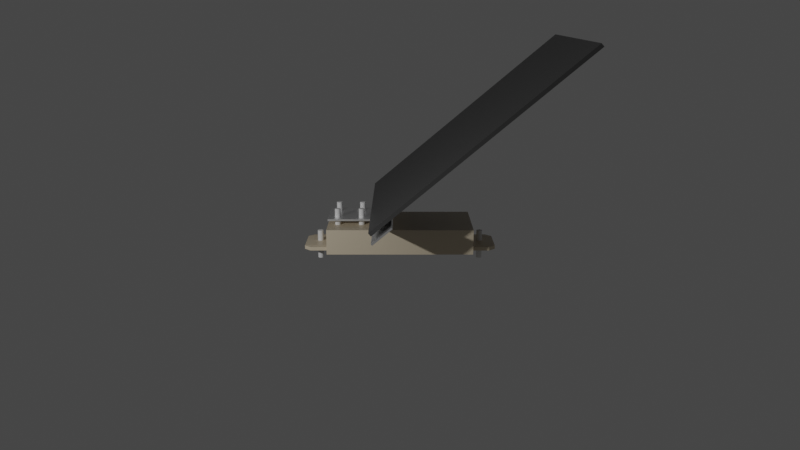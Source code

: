 # Source: solar_panel_and_battery.blend  (saved by Blender 2.92.15; exported with 4.5.12 LTS)
import bpy
from mathutils import Matrix  # noqa: F401  (used for matrix-valued properties, if any)

bpy.ops.wm.read_factory_settings(use_empty=True)
scene = bpy.context.scene
scene.name = 'Scene'

# ---- collections
col_collection = bpy.data.collections.new('Collection'); scene.collection.children.link(col_collection)

# ---- materials (node trees are filled in below, after node groups)
mat_material = bpy.data.materials.new('Material')
mat_material.alpha_threshold = 0.0
mat_material.use_transparent_shadow = False
mat_material.line_color = (0.0, 0.0, 0.0, 1.0)
mat_material_002 = bpy.data.materials.new('Material.002')
mat_material_002.alpha_threshold = 0.0
mat_material_002.use_transparent_shadow = False
mat_material_002.line_color = (0.0, 0.0, 0.0, 1.0)
mat_material_003 = bpy.data.materials.new('Material.003')
mat_material_003.alpha_threshold = 0.0
mat_material_003.use_transparent_shadow = False
mat_material_003.line_color = (0.0, 0.0, 0.0, 1.0)
mat_material_004 = bpy.data.materials.new('Material.004')
mat_material_004.alpha_threshold = 0.0
mat_material_004.use_transparent_shadow = False
mat_material_004.line_color = (0.0, 0.0, 0.0, 1.0)
mat_material_005 = bpy.data.materials.new('Material.005')
mat_material_005.alpha_threshold = 0.0
mat_material_005.use_transparent_shadow = False
mat_material_005.line_color = (0.0, 0.0, 0.0, 1.0)
mat_material_006 = bpy.data.materials.new('Material.006')
mat_material_006.alpha_threshold = 0.0
mat_material_006.use_transparent_shadow = False
mat_material_006.line_color = (0.0, 0.0, 0.0, 1.0)

# ---- material node trees
mat_material.use_nodes = True; mat_material.node_tree.nodes.clear()
_N = mat_material.node_tree.nodes; _L = mat_material.node_tree.links
n0 = _N.new('ShaderNodeOutputMaterial'); n0.name = 'Material Output'; n0.location = (300, 300)
n1 = _N.new('ShaderNodeBsdfPrincipled'); n1.name = 'Principled BSDF'; n1.location = (10, 300)
n1.distribution = 'GGX'
n1.subsurface_method = 'BURLEY'
n1.inputs[0].default_value = (0.07036, 0.07036, 0.07036, 1.0)
n1.inputs[1].default_value = 0.2
n1.inputs[2].default_value = 0.4
n1.inputs[3].default_value = 1.45
n1.inputs[27].default_value = (0.0, 0.0, 0.0, 1.0)
n1.inputs[28].default_value = 1.0
_L.new(n1.outputs[0], n0.inputs[0])
n0.is_active_output = True
mat_material_002.use_nodes = True; mat_material_002.node_tree.nodes.clear()
_N = mat_material_002.node_tree.nodes; _L = mat_material_002.node_tree.links
n0 = _N.new('ShaderNodeOutputMaterial'); n0.name = 'Material Output'; n0.location = (300, 300)
n1 = _N.new('ShaderNodeBsdfPrincipled'); n1.name = 'Principled BSDF'; n1.location = (10, 300)
n1.distribution = 'GGX'
n1.subsurface_method = 'BURLEY'
n1.inputs[0].default_value = (0.6654, 0.5711, 0.4233, 1.0)
n1.inputs[2].default_value = 0.4
n1.inputs[3].default_value = 1.45
n1.inputs[27].default_value = (0.0, 0.0, 0.0, 1.0)
n1.inputs[28].default_value = 1.0
_L.new(n1.outputs[0], n0.inputs[0])
n0.is_active_output = True
mat_material_003.use_nodes = True; mat_material_003.node_tree.nodes.clear()
_N = mat_material_003.node_tree.nodes; _L = mat_material_003.node_tree.links
n0 = _N.new('ShaderNodeOutputMaterial'); n0.name = 'Material Output'; n0.location = (300, 300)
n1 = _N.new('ShaderNodeBsdfPrincipled'); n1.name = 'Principled BSDF'; n1.location = (10, 300)
n1.distribution = 'GGX'
n1.subsurface_method = 'BURLEY'
n1.inputs[0].default_value = (1.0, 1.0, 1.0, 1.0)
n1.inputs[1].default_value = 1.0
n1.inputs[2].default_value = 0.4
n1.inputs[3].default_value = 1.45
n1.inputs[9].default_value = (3.0, 0.2, 0.1)
n1.inputs[27].default_value = (0.0, 0.0, 0.0, 1.0)
n1.inputs[28].default_value = 1.0
_L.new(n1.outputs[0], n0.inputs[0])
n0.is_active_output = True
mat_material_004.use_nodes = True; mat_material_004.node_tree.nodes.clear()
_N = mat_material_004.node_tree.nodes; _L = mat_material_004.node_tree.links
n0 = _N.new('ShaderNodeOutputMaterial'); n0.name = 'Material Output'; n0.location = (300, 300)
n1 = _N.new('ShaderNodeBsdfPrincipled'); n1.name = 'Principled BSDF'; n1.location = (10, 300)
n1.distribution = 'GGX'
n1.subsurface_method = 'BURLEY'
n1.inputs[0].default_value = (1.0, 1.0, 1.0, 1.0)
n1.inputs[1].default_value = 1.0
n1.inputs[2].default_value = 0.4
n1.inputs[3].default_value = 1.45
n1.inputs[9].default_value = (3.0, 0.2, 0.1)
n1.inputs[27].default_value = (0.0, 0.0, 0.0, 1.0)
n1.inputs[28].default_value = 1.0
_L.new(n1.outputs[0], n0.inputs[0])
n0.is_active_output = True
mat_material_005.use_nodes = True; mat_material_005.node_tree.nodes.clear()
_N = mat_material_005.node_tree.nodes; _L = mat_material_005.node_tree.links
n0 = _N.new('ShaderNodeOutputMaterial'); n0.name = 'Material Output'; n0.location = (300, 300)
n1 = _N.new('ShaderNodeBsdfPrincipled'); n1.name = 'Principled BSDF'; n1.location = (10, 300)
n1.distribution = 'GGX'
n1.subsurface_method = 'BURLEY'
n1.inputs[0].default_value = (0.6654, 0.5711, 0.4233, 1.0)
n1.inputs[2].default_value = 0.4
n1.inputs[3].default_value = 1.45
n1.inputs[27].default_value = (0.0, 0.0, 0.0, 1.0)
n1.inputs[28].default_value = 1.0
_L.new(n1.outputs[0], n0.inputs[0])
n0.is_active_output = True
mat_material_006.use_nodes = True; mat_material_006.node_tree.nodes.clear()
_N = mat_material_006.node_tree.nodes; _L = mat_material_006.node_tree.links
n0 = _N.new('ShaderNodeOutputMaterial'); n0.name = 'Material Output'; n0.location = (300, 300)
n1 = _N.new('ShaderNodeBsdfPrincipled'); n1.name = 'Principled BSDF'; n1.location = (10, 300)
n1.distribution = 'GGX'
n1.subsurface_method = 'BURLEY'
n1.inputs[0].default_value = (0.6654, 0.5711, 0.4233, 1.0)
n1.inputs[2].default_value = 0.4
n1.inputs[3].default_value = 1.45
n1.inputs[27].default_value = (0.0, 0.0, 0.0, 1.0)
n1.inputs[28].default_value = 1.0
_L.new(n1.outputs[0], n0.inputs[0])
n0.is_active_output = True

# ---- world
world_world = bpy.data.worlds.new('World'); scene.world = world_world
world_world.use_nodes = True; world_world.node_tree.nodes.clear()
_N = world_world.node_tree.nodes; _L = world_world.node_tree.links
n0 = _N.new('ShaderNodeOutputWorld'); n0.name = 'World Output'; n0.location = (300, 300)
n1 = _N.new('ShaderNodeBackground'); n1.name = 'Background'; n1.location = (10, 300)
n1.inputs[0].default_value = (0.05088, 0.05088, 0.05088, 1.0)
_L.new(n1.outputs[0], n0.inputs[0])
n0.is_active_output = True
world_world.color = (0.05088, 0.05088, 0.05088)
world_world.use_sun_shadow = False
world_world.sun_shadow_jitter_overblur = 0.0

# ---- cameras
cam_camera = bpy.data.cameras.new('Camera')
cam_camera.clip_end = 100.0
cam_camera.lens = 37.1
cam_camera.ortho_scale = 7.314

# ---- lights
light_light = bpy.data.lights.new('Light', 'SPOT')
light_light.transmission_factor = 0.0
light_light.energy = 1000.0
light_light.shadow_soft_size = 0.1
light_light.shadow_maximum_resolution = 0.006
light_light.use_absolute_resolution = True
light_light.spot_size = 1.309

# ---- meshes
me_cube = bpy.data.meshes.new('Cube')
me_cube.from_pydata([(1.0, 1.0, 1.0), (1.0, 1.0, -1.0), (1.0, -1.0, 1.0), (1.0, -1.0, -1.0), (-1.0, 1.0, 1.0), (-1.0, 1.0, -1.0), (-1.0, -1.0, 1.0), (-1.0, -1.0, -1.0)], [], [(0, 4, 6, 2), (3, 2, 6, 7), (7, 6, 4, 5), (5, 1, 3, 7), (1, 0, 2, 3), (5, 4, 0, 1)])
_uv = me_cube.uv_layers.new(name='UVMap')
_uv.uv.foreach_set('vector', [0.625, 0.5, 0.875, 0.5, 0.875, 0.75, 0.625, 0.75, 0.375, 0.75, 0.625, 0.75, 0.625, 1.0, 0.375, 1.0, 0.375, 0.0, 0.625, 0.0, 0.625, 0.25, 0.375, 0.25, 0.125, 0.5, 0.375, 0.5, 0.375, 0.75, 0.125, 0.75, 0.375, 0.5, 0.625, 0.5, 0.625, 0.75, 0.375, 0.75, 0.375, 0.25, 0.625, 0.25, 0.625, 0.5, 0.375, 0.5])
me_cube.materials.append(mat_material)
me_cube.use_remesh_preserve_volume = False
me_cube.use_remesh_preserve_attributes = False
me_cube.use_mirror_vertex_groups = False
me_cube.update()
me_cube_002 = bpy.data.meshes.new('Cube.002')
me_cube_002.from_pydata([(1.0, 1.0, 1.0), (1.0, 1.0, -1.0), (1.0, -1.0, 1.0), (1.0, -1.0, -1.0), (-1.0, 1.0, 1.0), (-1.0, 1.0, -1.0), (-1.0, -1.0, 1.0), (-1.0, -1.0, -1.0)], [], [(0, 4, 6, 2), (3, 2, 6, 7), (7, 6, 4, 5), (5, 1, 3, 7), (1, 0, 2, 3), (5, 4, 0, 1)])
_uv = me_cube_002.uv_layers.new(name='UVMap')
_uv.uv.foreach_set('vector', [0.625, 0.5, 0.875, 0.5, 0.875, 0.75, 0.625, 0.75, 0.375, 0.75, 0.625, 0.75, 0.625, 1.0, 0.375, 1.0, 0.375, 0.0, 0.625, 0.0, 0.625, 0.25, 0.375, 0.25, 0.125, 0.5, 0.375, 0.5, 0.375, 0.75, 0.125, 0.75, 0.375, 0.5, 0.625, 0.5, 0.625, 0.75, 0.375, 0.75, 0.375, 0.25, 0.625, 0.25, 0.625, 0.5, 0.375, 0.5])
me_cube_002.materials.append(mat_material_002)
me_cube_002.use_remesh_preserve_volume = False
me_cube_002.use_remesh_preserve_attributes = False
me_cube_002.use_mirror_vertex_groups = False
me_cube_002.update()
me_cube_003 = bpy.data.meshes.new('Cube.003')
me_cube_003.from_pydata([(1.0, 1.0, 1.0), (1.0, 1.0, -1.0), (1.0, -1.0, 1.0), (1.0, -1.0, -1.0), (-1.0, 1.0, 1.0), (-1.0, 1.0, -1.0), (-1.0, -1.0, 1.0), (-1.0, -1.0, -1.0)], [], [(0, 4, 6, 2), (3, 2, 6, 7), (7, 6, 4, 5), (5, 1, 3, 7), (1, 0, 2, 3), (5, 4, 0, 1)])
_uv = me_cube_003.uv_layers.new(name='UVMap')
_uv.uv.foreach_set('vector', [0.625, 0.5, 0.875, 0.5, 0.875, 0.75, 0.625, 0.75, 0.375, 0.75, 0.625, 0.75, 0.625, 1.0, 0.375, 1.0, 0.375, 0.0, 0.625, 0.0, 0.625, 0.25, 0.375, 0.25, 0.125, 0.5, 0.375, 0.5, 0.375, 0.75, 0.125, 0.75, 0.375, 0.5, 0.625, 0.5, 0.625, 0.75, 0.375, 0.75, 0.375, 0.25, 0.625, 0.25, 0.625, 0.5, 0.375, 0.5])
me_cube_003.materials.append(mat_material_003)
me_cube_003.use_remesh_preserve_volume = False
me_cube_003.use_remesh_preserve_attributes = False
me_cube_003.use_mirror_vertex_groups = False
me_cube_003.update()
me_cube_004 = bpy.data.meshes.new('Cube.004')
me_cube_004.from_pydata([(1.0, 1.0, 1.0), (1.0, 1.0, -1.0), (1.0, -1.0, 1.0), (1.0, -1.0, -1.0), (-1.0, 1.0, 1.0), (-1.0, 1.0, -1.0), (-1.0, -1.0, 1.0), (-1.0, -1.0, -1.0)], [], [(0, 4, 6, 2), (3, 2, 6, 7), (7, 6, 4, 5), (5, 1, 3, 7), (1, 0, 2, 3), (5, 4, 0, 1)])
_uv = me_cube_004.uv_layers.new(name='UVMap')
_uv.uv.foreach_set('vector', [0.625, 0.5, 0.875, 0.5, 0.875, 0.75, 0.625, 0.75, 0.375, 0.75, 0.625, 0.75, 0.625, 1.0, 0.375, 1.0, 0.375, 0.0, 0.625, 0.0, 0.625, 0.25, 0.375, 0.25, 0.125, 0.5, 0.375, 0.5, 0.375, 0.75, 0.125, 0.75, 0.375, 0.5, 0.625, 0.5, 0.625, 0.75, 0.375, 0.75, 0.375, 0.25, 0.625, 0.25, 0.625, 0.5, 0.375, 0.5])
me_cube_004.materials.append(mat_material_004)
me_cube_004.use_remesh_preserve_volume = False
me_cube_004.use_remesh_preserve_attributes = False
me_cube_004.use_mirror_vertex_groups = False
me_cube_004.update()
me_cube_005 = bpy.data.meshes.new('Cube.005')
me_cube_005.from_pydata([(0.7395, 1.0, 0.7395), (0.7395, 0.7395, 1.0), (1.0, 0.7395, 0.7395), (0.7395, 0.7395, -1.0), (0.7395, 1.0, -0.7395), (1.0, 0.7395, -0.7395), (1.0, -0.7395, 0.7395), (0.7395, -0.7395, 1.0), (0.7395, -1.0, 0.7395), (1.0, -0.7395, -0.7395), (0.7395, -1.0, -0.7395), (0.7395, -0.7395, -1.0), (-0.7395, 1.0, 0.7395), (-1.0, 0.7395, 0.7395), (-0.7395, 0.7395, 1.0), (-1.0, 0.7395, -0.7395), (-0.7395, 1.0, -0.7395), (-0.7395, 0.7395, -1.0), (-1.0, -0.7395, 0.7395), (-0.7395, -1.0, 0.7395), (-0.7395, -0.7395, 1.0), (-0.7395, -0.7395, -1.0), (-0.7395, -1.0, -0.7395), (-1.0, -0.7395, -0.7395)], [], [(17, 3, 11, 21), (23, 18, 13, 15), (10, 8, 19, 22), (1, 14, 20, 7), (5, 2, 6, 9), (0, 1, 2), (3, 4, 5), (6, 7, 8), (9, 10, 11), (12, 13, 14), (15, 16, 17), (18, 19, 20), (21, 22, 23), (17, 21, 23, 15), (3, 17, 16, 4), (2, 5, 4, 0), (22, 19, 18, 23), (8, 10, 9, 6), (12, 16, 15, 13), (7, 20, 19, 8), (1, 7, 6, 2), (21, 11, 10, 22), (20, 14, 13, 18), (14, 1, 0, 12), (11, 3, 5, 9), (16, 12, 0, 4)])
_uv = me_cube_005.uv_layers.new(name='UVMap')
_uv.uv.foreach_set('vector', [0.1576, 0.5326, 0.3424, 0.5326, 0.3424, 0.7174, 0.1576, 0.7174, 0.4076, 0.03256, 0.5924, 0.03256, 0.5924, 0.2174, 0.4076, 0.2174, 0.4076, 0.7826, 0.5924, 0.7826, 0.5924, 0.9674, 0.4076, 0.9674, 0.6576, 0.5326, 0.8424, 0.5326, 0.8424, 0.7174, 0.6576, 0.7174, 0.4076, 0.5326, 0.5924, 0.5326, 0.5924, 0.7174, 0.4076, 0.7174, 0.5924, 0.4674, 0.625, 0.4674, 0.5924, 0.5, 0.3424, 0.5326, 0.3424, 0.5, 0.375, 0.5326, 0.5924, 0.7174, 0.625, 0.7174, 0.5924, 0.75, 0.4076, 0.75, 0.375, 0.7826, 0.375, 0.7826, 0.5924, 0.25, 0.5924, 0.25, 0.625, 0.2174, 0.4076, 0.2174, 0.4076, 0.25, 0.375, 0.2174, 0.5924, 0.03256, 0.5924, 0.0, 0.625, 0.03256, 0.1576, 0.7174, 0.1576, 0.75, 0.125, 0.7174, 0.1576, 0.5326, 0.1576, 0.7174, 0.125, 0.7174, 0.125, 0.5326, 0.3424, 0.5326, 0.1576, 0.5326, 0.1576, 0.5, 0.3424, 0.5, 0.5924, 0.5326, 0.4076, 0.5326, 0.4076, 0.4674, 0.5924, 0.4674, 0.4076, 0.0, 0.5924, 0.0, 0.5924, 0.03256, 0.4076, 0.03256, 0.5924, 0.7826, 0.4076, 0.7826, 0.4076, 0.7174, 0.5924, 0.7174, 0.5924, 0.2826, 0.4076, 0.2826, 0.4076, 0.2174, 0.5924, 0.2174, 0.625, 0.7826, 0.625, 0.9674, 0.5924, 0.9674, 0.5924, 0.7826, 0.6576, 0.5326, 0.6576, 0.7174, 0.5924, 0.7174, 0.5924, 0.5326, 0.1576, 0.7174, 0.3424, 0.7174, 0.3424, 0.75, 0.1576, 0.75, 0.625, 0.03256, 0.625, 0.2174, 0.5924, 0.2174, 0.5924, 0.03256, 0.625, 0.2826, 0.625, 0.4674, 0.5924, 0.4674, 0.5924, 0.2826, 0.3424, 0.7174, 0.3424, 0.5326, 0.4076, 0.5326, 0.4076, 0.7174, 0.4076, 0.2826, 0.5924, 0.2826, 0.5924, 0.4674, 0.4076, 0.4674])
me_cube_005.materials.append(mat_material_005)
me_cube_005.use_remesh_preserve_volume = False
me_cube_005.use_remesh_preserve_attributes = False
me_cube_005.use_mirror_vertex_groups = False
me_cube_005.update()
me_cube_006 = bpy.data.meshes.new('Cube.006')
me_cube_006.from_pydata([(0.7395, 1.0, 0.7395), (0.7395, 0.7395, 1.0), (1.0, 0.7395, 0.7395), (0.7395, 0.7395, -1.0), (0.7395, 1.0, -0.7395), (1.0, 0.7395, -0.7395), (1.0, -0.7395, 0.7395), (0.7395, -0.7395, 1.0), (0.7395, -1.0, 0.7395), (1.0, -0.7395, -0.7395), (0.7395, -1.0, -0.7395), (0.7395, -0.7395, -1.0), (-0.7395, 1.0, 0.7395), (-1.0, 0.7395, 0.7395), (-0.7395, 0.7395, 1.0), (-1.0, 0.7395, -0.7395), (-0.7395, 1.0, -0.7395), (-0.7395, 0.7395, -1.0), (-1.0, -0.7395, 0.7395), (-0.7395, -1.0, 0.7395), (-0.7395, -0.7395, 1.0), (-0.7395, -0.7395, -1.0), (-0.7395, -1.0, -0.7395), (-1.0, -0.7395, -0.7395)], [], [(17, 3, 11, 21), (23, 18, 13, 15), (10, 8, 19, 22), (1, 14, 20, 7), (5, 2, 6, 9), (0, 1, 2), (3, 4, 5), (6, 7, 8), (9, 10, 11), (12, 13, 14), (15, 16, 17), (18, 19, 20), (21, 22, 23), (17, 21, 23, 15), (3, 17, 16, 4), (2, 5, 4, 0), (22, 19, 18, 23), (8, 10, 9, 6), (12, 16, 15, 13), (7, 20, 19, 8), (1, 7, 6, 2), (21, 11, 10, 22), (20, 14, 13, 18), (14, 1, 0, 12), (11, 3, 5, 9), (16, 12, 0, 4)])
_uv = me_cube_006.uv_layers.new(name='UVMap')
_uv.uv.foreach_set('vector', [0.1576, 0.5326, 0.3424, 0.5326, 0.3424, 0.7174, 0.1576, 0.7174, 0.4076, 0.03256, 0.5924, 0.03256, 0.5924, 0.2174, 0.4076, 0.2174, 0.4076, 0.7826, 0.5924, 0.7826, 0.5924, 0.9674, 0.4076, 0.9674, 0.6576, 0.5326, 0.8424, 0.5326, 0.8424, 0.7174, 0.6576, 0.7174, 0.4076, 0.5326, 0.5924, 0.5326, 0.5924, 0.7174, 0.4076, 0.7174, 0.5924, 0.4674, 0.625, 0.4674, 0.5924, 0.5, 0.3424, 0.5326, 0.3424, 0.5, 0.375, 0.5326, 0.5924, 0.7174, 0.625, 0.7174, 0.5924, 0.75, 0.4076, 0.75, 0.375, 0.7826, 0.375, 0.7826, 0.5924, 0.25, 0.5924, 0.25, 0.625, 0.2174, 0.4076, 0.2174, 0.4076, 0.25, 0.375, 0.2174, 0.5924, 0.03256, 0.5924, 0.0, 0.625, 0.03256, 0.1576, 0.7174, 0.1576, 0.75, 0.125, 0.7174, 0.1576, 0.5326, 0.1576, 0.7174, 0.125, 0.7174, 0.125, 0.5326, 0.3424, 0.5326, 0.1576, 0.5326, 0.1576, 0.5, 0.3424, 0.5, 0.5924, 0.5326, 0.4076, 0.5326, 0.4076, 0.4674, 0.5924, 0.4674, 0.4076, 0.0, 0.5924, 0.0, 0.5924, 0.03256, 0.4076, 0.03256, 0.5924, 0.7826, 0.4076, 0.7826, 0.4076, 0.7174, 0.5924, 0.7174, 0.5924, 0.2826, 0.4076, 0.2826, 0.4076, 0.2174, 0.5924, 0.2174, 0.625, 0.7826, 0.625, 0.9674, 0.5924, 0.9674, 0.5924, 0.7826, 0.6576, 0.5326, 0.6576, 0.7174, 0.5924, 0.7174, 0.5924, 0.5326, 0.1576, 0.7174, 0.3424, 0.7174, 0.3424, 0.75, 0.1576, 0.75, 0.625, 0.03256, 0.625, 0.2174, 0.5924, 0.2174, 0.5924, 0.03256, 0.625, 0.2826, 0.625, 0.4674, 0.5924, 0.4674, 0.5924, 0.2826, 0.3424, 0.7174, 0.3424, 0.5326, 0.4076, 0.5326, 0.4076, 0.7174, 0.4076, 0.2826, 0.5924, 0.2826, 0.5924, 0.4674, 0.4076, 0.4674])
me_cube_006.materials.append(mat_material_006)
me_cube_006.use_remesh_preserve_volume = False
me_cube_006.use_remesh_preserve_attributes = False
me_cube_006.use_mirror_vertex_groups = False
me_cube_006.update()
me_cylinder = bpy.data.meshes.new('Cylinder')
me_cylinder.from_pydata([(0.0, 1.0, -1.0), (0.0, 1.0, 1.0), (0.1951, 0.9808, -1.0), (0.1951, 0.9808, 1.0), (0.3827, 0.9239, -1.0), (0.3827, 0.9239, 1.0), (0.5556, 0.8315, -1.0), (0.5556, 0.8315, 1.0), (0.7071, 0.7071, -1.0), (0.7071, 0.7071, 1.0), (0.8315, 0.5556, -1.0), (0.8315, 0.5556, 1.0), (0.9239, 0.3827, -1.0), (0.9239, 0.3827, 1.0), (0.9808, 0.1951, -1.0), (0.9808, 0.1951, 1.0), (1.0, 7.55e-08, -1.0), (1.0, 7.55e-08, 1.0), (0.9808, -0.1951, -1.0), (0.9808, -0.1951, 1.0), (0.9239, -0.3827, -1.0), (0.9239, -0.3827, 1.0), (0.8315, -0.5556, -1.0), (0.8315, -0.5556, 1.0), (0.7071, -0.7071, -1.0), (0.7071, -0.7071, 1.0), (0.5556, -0.8315, -1.0), (0.5556, -0.8315, 1.0), (0.3827, -0.9239, -1.0), (0.3827, -0.9239, 1.0), (0.1951, -0.9808, -1.0), (0.1951, -0.9808, 1.0), (-3.258e-07, -1.0, -1.0), (-3.258e-07, -1.0, 1.0), (-0.1951, -0.9808, -1.0), (-0.1951, -0.9808, 1.0), (-0.3827, -0.9239, -1.0), (-0.3827, -0.9239, 1.0), (-0.5556, -0.8315, -1.0), (-0.5556, -0.8315, 1.0), (-0.7071, -0.7071, -1.0), (-0.7071, -0.7071, 1.0), (-0.8315, -0.5556, -1.0), (-0.8315, -0.5556, 1.0), (-0.9239, -0.3827, -1.0), (-0.9239, -0.3827, 1.0), (-0.9808, -0.1951, -1.0), (-0.9808, -0.1951, 1.0), (-1.0, 9.656e-07, -1.0), (-1.0, 9.656e-07, 1.0), (-0.9808, 0.1951, -1.0), (-0.9808, 0.1951, 1.0), (-0.9239, 0.3827, -1.0), (-0.9239, 0.3827, 1.0), (-0.8315, 0.5556, -1.0), (-0.8315, 0.5556, 1.0), (-0.7071, 0.7071, -1.0), (-0.7071, 0.7071, 1.0), (-0.5556, 0.8315, -1.0), (-0.5556, 0.8315, 1.0), (-0.3827, 0.9239, -1.0), (-0.3827, 0.9239, 1.0), (-0.1951, 0.9808, -1.0), (-0.1951, 0.9808, 1.0)], [], [(0, 1, 3, 2), (2, 3, 5, 4), (4, 5, 7, 6), (6, 7, 9, 8), (8, 9, 11, 10), (10, 11, 13, 12), (12, 13, 15, 14), (14, 15, 17, 16), (16, 17, 19, 18), (18, 19, 21, 20), (20, 21, 23, 22), (22, 23, 25, 24), (24, 25, 27, 26), (26, 27, 29, 28), (28, 29, 31, 30), (30, 31, 33, 32), (32, 33, 35, 34), (34, 35, 37, 36), (36, 37, 39, 38), (38, 39, 41, 40), (40, 41, 43, 42), (42, 43, 45, 44), (44, 45, 47, 46), (46, 47, 49, 48), (48, 49, 51, 50), (50, 51, 53, 52), (52, 53, 55, 54), (54, 55, 57, 56), (56, 57, 59, 58), (58, 59, 61, 60), (3, 1, 63, 61, 59, 57, 55, 53, 51, 49, 47, 45, 43, 41, 39, 37, 35, 33, 31, 29, 27, 25, 23, 21, 19, 17, 15, 13, 11, 9, 7, 5), (60, 61, 63, 62), (62, 63, 1, 0), (0, 2, 4, 6, 8, 10, 12, 14, 16, 18, 20, 22, 24, 26, 28, 30, 32, 34, 36, 38, 40, 42, 44, 46, 48, 50, 52, 54, 56, 58, 60, 62)])
_uv = me_cylinder.uv_layers.new(name='UVMap')
_uv.uv.foreach_set('vector', [1.0, 0.5, 1.0, 1.0, 0.9688, 1.0, 0.9688, 0.5, 0.9688, 0.5, 0.9688, 1.0, 0.9375, 1.0, 0.9375, 0.5, 0.9375, 0.5, 0.9375, 1.0, 0.9062, 1.0, 0.9062, 0.5, 0.9062, 0.5, 0.9062, 1.0, 0.875, 1.0, 0.875, 0.5, 0.875, 0.5, 0.875, 1.0, 0.8438, 1.0, 0.8438, 0.5, 0.8438, 0.5, 0.8438, 1.0, 0.8125, 1.0, 0.8125, 0.5, 0.8125, 0.5, 0.8125, 1.0, 0.7812, 1.0, 0.7812, 0.5, 0.7812, 0.5, 0.7812, 1.0, 0.75, 1.0, 0.75, 0.5, 0.75, 0.5, 0.75, 1.0, 0.7188, 1.0, 0.7188, 0.5, 0.7188, 0.5, 0.7188, 1.0, 0.6875, 1.0, 0.6875, 0.5, 0.6875, 0.5, 0.6875, 1.0, 0.6562, 1.0, 0.6562, 0.5, 0.6562, 0.5, 0.6562, 1.0, 0.625, 1.0, 0.625, 0.5, 0.625, 0.5, 0.625, 1.0, 0.5938, 1.0, 0.5938, 0.5, 0.5938, 0.5, 0.5938, 1.0, 0.5625, 1.0, 0.5625, 0.5, 0.5625, 0.5, 0.5625, 1.0, 0.5312, 1.0, 0.5312, 0.5, 0.5312, 0.5, 0.5312, 1.0, 0.5, 1.0, 0.5, 0.5, 0.5, 0.5, 0.5, 1.0, 0.4688, 1.0, 0.4688, 0.5, 0.4688, 0.5, 0.4688, 1.0, 0.4375, 1.0, 0.4375, 0.5, 0.4375, 0.5, 0.4375, 1.0, 0.4062, 1.0, 0.4062, 0.5, 0.4062, 0.5, 0.4062, 1.0, 0.375, 1.0, 0.375, 0.5, 0.375, 0.5, 0.375, 1.0, 0.3438, 1.0, 0.3438, 0.5, 0.3438, 0.5, 0.3438, 1.0, 0.3125, 1.0, 0.3125, 0.5, 0.3125, 0.5, 0.3125, 1.0, 0.2812, 1.0, 0.2812, 0.5, 0.2812, 0.5, 0.2812, 1.0, 0.25, 1.0, 0.25, 0.5, 0.25, 0.5, 0.25, 1.0, 0.2188, 1.0, 0.2188, 0.5, 0.2188, 0.5, 0.2188, 1.0, 0.1875, 1.0, 0.1875, 0.5, 0.1875, 0.5, 0.1875, 1.0, 0.1562, 1.0, 0.1562, 0.5, 0.1562, 0.5, 0.1562, 1.0, 0.125, 1.0, 0.125, 0.5, 0.125, 0.5, 0.125, 1.0, 0.09375, 1.0, 0.09375, 0.5, 0.09375, 0.5, 0.09375, 1.0, 0.0625, 1.0, 0.0625, 0.5, 0.2968, 0.4854, 0.25, 0.49, 0.2032, 0.4854, 0.1582, 0.4717, 0.1167, 0.4496, 0.08029, 0.4197, 0.05045, 0.3833, 0.02827, 0.3418, 0.01461, 0.2968, 0.01, 0.25, 0.01461, 0.2032, 0.02827, 0.1582, 0.05045, 0.1167, 0.08029, 0.08029, 0.1167, 0.05045, 0.1582, 0.02827, 0.2032, 0.01461, 0.25, 0.01, 0.2968, 0.01461, 0.3418, 0.02827, 0.3833, 0.05045, 0.4197, 0.08029, 0.4496, 0.1167, 0.4717, 0.1582, 0.4854, 0.2032, 0.49, 0.25, 0.4854, 0.2968, 0.4717, 0.3418, 0.4496, 0.3833, 0.4197, 0.4197, 0.3833, 0.4496, 0.3418, 0.4717, 0.0625, 0.5, 0.0625, 1.0, 0.03125, 1.0, 0.03125, 0.5, 0.03125, 0.5, 0.03125, 1.0, 0.0, 1.0, 0.0, 0.5, 0.75, 0.49, 0.7968, 0.4854, 0.8418, 0.4717, 0.8833, 0.4496, 0.9197, 0.4197, 0.9496, 0.3833, 0.9717, 0.3418, 0.9854, 0.2968, 0.99, 0.25, 0.9854, 0.2032, 0.9717, 0.1582, 0.9496, 0.1167, 0.9197, 0.08029, 0.8833, 0.05045, 0.8418, 0.02827, 0.7968, 0.01461, 0.75, 0.01, 0.7032, 0.01461, 0.6582, 0.02827, 0.6167, 0.05045, 0.5803, 0.08029, 0.5504, 0.1167, 0.5283, 0.1582, 0.5146, 0.2032, 0.51, 0.25, 0.5146, 0.2968, 0.5283, 0.3418, 0.5504, 0.3833, 0.5803, 0.4197, 0.6167, 0.4496, 0.6582, 0.4717, 0.7032, 0.4854])
me_cylinder.use_remesh_fix_poles = True
me_cylinder.use_remesh_preserve_attributes = False
me_cylinder.use_mirror_vertex_groups = False
me_cylinder.update()
me_cylinder_001 = bpy.data.meshes.new('Cylinder.001')
me_cylinder_001.from_pydata([(0.0, 1.0, -1.0), (0.0, 1.0, 1.0), (0.1951, 0.9808, -1.0), (0.1951, 0.9808, 1.0), (0.3827, 0.9239, -1.0), (0.3827, 0.9239, 1.0), (0.5556, 0.8315, -1.0), (0.5556, 0.8315, 1.0), (0.7071, 0.7071, -1.0), (0.7071, 0.7071, 1.0), (0.8315, 0.5556, -1.0), (0.8315, 0.5556, 1.0), (0.9239, 0.3827, -1.0), (0.9239, 0.3827, 1.0), (0.9808, 0.1951, -1.0), (0.9808, 0.1951, 1.0), (1.0, 7.55e-08, -1.0), (1.0, 7.55e-08, 1.0), (0.9808, -0.1951, -1.0), (0.9808, -0.1951, 1.0), (0.9239, -0.3827, -1.0), (0.9239, -0.3827, 1.0), (0.8315, -0.5556, -1.0), (0.8315, -0.5556, 1.0), (0.7071, -0.7071, -1.0), (0.7071, -0.7071, 1.0), (0.5556, -0.8315, -1.0), (0.5556, -0.8315, 1.0), (0.3827, -0.9239, -1.0), (0.3827, -0.9239, 1.0), (0.1951, -0.9808, -1.0), (0.1951, -0.9808, 1.0), (-3.258e-07, -1.0, -1.0), (-3.258e-07, -1.0, 1.0), (-0.1951, -0.9808, -1.0), (-0.1951, -0.9808, 1.0), (-0.3827, -0.9239, -1.0), (-0.3827, -0.9239, 1.0), (-0.5556, -0.8315, -1.0), (-0.5556, -0.8315, 1.0), (-0.7071, -0.7071, -1.0), (-0.7071, -0.7071, 1.0), (-0.8315, -0.5556, -1.0), (-0.8315, -0.5556, 1.0), (-0.9239, -0.3827, -1.0), (-0.9239, -0.3827, 1.0), (-0.9808, -0.1951, -1.0), (-0.9808, -0.1951, 1.0), (-1.0, 9.656e-07, -1.0), (-1.0, 9.656e-07, 1.0), (-0.9808, 0.1951, -1.0), (-0.9808, 0.1951, 1.0), (-0.9239, 0.3827, -1.0), (-0.9239, 0.3827, 1.0), (-0.8315, 0.5556, -1.0), (-0.8315, 0.5556, 1.0), (-0.7071, 0.7071, -1.0), (-0.7071, 0.7071, 1.0), (-0.5556, 0.8315, -1.0), (-0.5556, 0.8315, 1.0), (-0.3827, 0.9239, -1.0), (-0.3827, 0.9239, 1.0), (-0.1951, 0.9808, -1.0), (-0.1951, 0.9808, 1.0)], [], [(0, 1, 3, 2), (2, 3, 5, 4), (4, 5, 7, 6), (6, 7, 9, 8), (8, 9, 11, 10), (10, 11, 13, 12), (12, 13, 15, 14), (14, 15, 17, 16), (16, 17, 19, 18), (18, 19, 21, 20), (20, 21, 23, 22), (22, 23, 25, 24), (24, 25, 27, 26), (26, 27, 29, 28), (28, 29, 31, 30), (30, 31, 33, 32), (32, 33, 35, 34), (34, 35, 37, 36), (36, 37, 39, 38), (38, 39, 41, 40), (40, 41, 43, 42), (42, 43, 45, 44), (44, 45, 47, 46), (46, 47, 49, 48), (48, 49, 51, 50), (50, 51, 53, 52), (52, 53, 55, 54), (54, 55, 57, 56), (56, 57, 59, 58), (58, 59, 61, 60), (3, 1, 63, 61, 59, 57, 55, 53, 51, 49, 47, 45, 43, 41, 39, 37, 35, 33, 31, 29, 27, 25, 23, 21, 19, 17, 15, 13, 11, 9, 7, 5), (60, 61, 63, 62), (62, 63, 1, 0), (0, 2, 4, 6, 8, 10, 12, 14, 16, 18, 20, 22, 24, 26, 28, 30, 32, 34, 36, 38, 40, 42, 44, 46, 48, 50, 52, 54, 56, 58, 60, 62)])
_uv = me_cylinder_001.uv_layers.new(name='UVMap')
_uv.uv.foreach_set('vector', [1.0, 0.5, 1.0, 1.0, 0.9688, 1.0, 0.9688, 0.5, 0.9688, 0.5, 0.9688, 1.0, 0.9375, 1.0, 0.9375, 0.5, 0.9375, 0.5, 0.9375, 1.0, 0.9062, 1.0, 0.9062, 0.5, 0.9062, 0.5, 0.9062, 1.0, 0.875, 1.0, 0.875, 0.5, 0.875, 0.5, 0.875, 1.0, 0.8438, 1.0, 0.8438, 0.5, 0.8438, 0.5, 0.8438, 1.0, 0.8125, 1.0, 0.8125, 0.5, 0.8125, 0.5, 0.8125, 1.0, 0.7812, 1.0, 0.7812, 0.5, 0.7812, 0.5, 0.7812, 1.0, 0.75, 1.0, 0.75, 0.5, 0.75, 0.5, 0.75, 1.0, 0.7188, 1.0, 0.7188, 0.5, 0.7188, 0.5, 0.7188, 1.0, 0.6875, 1.0, 0.6875, 0.5, 0.6875, 0.5, 0.6875, 1.0, 0.6562, 1.0, 0.6562, 0.5, 0.6562, 0.5, 0.6562, 1.0, 0.625, 1.0, 0.625, 0.5, 0.625, 0.5, 0.625, 1.0, 0.5938, 1.0, 0.5938, 0.5, 0.5938, 0.5, 0.5938, 1.0, 0.5625, 1.0, 0.5625, 0.5, 0.5625, 0.5, 0.5625, 1.0, 0.5312, 1.0, 0.5312, 0.5, 0.5312, 0.5, 0.5312, 1.0, 0.5, 1.0, 0.5, 0.5, 0.5, 0.5, 0.5, 1.0, 0.4688, 1.0, 0.4688, 0.5, 0.4688, 0.5, 0.4688, 1.0, 0.4375, 1.0, 0.4375, 0.5, 0.4375, 0.5, 0.4375, 1.0, 0.4062, 1.0, 0.4062, 0.5, 0.4062, 0.5, 0.4062, 1.0, 0.375, 1.0, 0.375, 0.5, 0.375, 0.5, 0.375, 1.0, 0.3438, 1.0, 0.3438, 0.5, 0.3438, 0.5, 0.3438, 1.0, 0.3125, 1.0, 0.3125, 0.5, 0.3125, 0.5, 0.3125, 1.0, 0.2812, 1.0, 0.2812, 0.5, 0.2812, 0.5, 0.2812, 1.0, 0.25, 1.0, 0.25, 0.5, 0.25, 0.5, 0.25, 1.0, 0.2188, 1.0, 0.2188, 0.5, 0.2188, 0.5, 0.2188, 1.0, 0.1875, 1.0, 0.1875, 0.5, 0.1875, 0.5, 0.1875, 1.0, 0.1562, 1.0, 0.1562, 0.5, 0.1562, 0.5, 0.1562, 1.0, 0.125, 1.0, 0.125, 0.5, 0.125, 0.5, 0.125, 1.0, 0.09375, 1.0, 0.09375, 0.5, 0.09375, 0.5, 0.09375, 1.0, 0.0625, 1.0, 0.0625, 0.5, 0.2968, 0.4854, 0.25, 0.49, 0.2032, 0.4854, 0.1582, 0.4717, 0.1167, 0.4496, 0.08029, 0.4197, 0.05045, 0.3833, 0.02827, 0.3418, 0.01461, 0.2968, 0.01, 0.25, 0.01461, 0.2032, 0.02827, 0.1582, 0.05045, 0.1167, 0.08029, 0.08029, 0.1167, 0.05045, 0.1582, 0.02827, 0.2032, 0.01461, 0.25, 0.01, 0.2968, 0.01461, 0.3418, 0.02827, 0.3833, 0.05045, 0.4197, 0.08029, 0.4496, 0.1167, 0.4717, 0.1582, 0.4854, 0.2032, 0.49, 0.25, 0.4854, 0.2968, 0.4717, 0.3418, 0.4496, 0.3833, 0.4197, 0.4197, 0.3833, 0.4496, 0.3418, 0.4717, 0.0625, 0.5, 0.0625, 1.0, 0.03125, 1.0, 0.03125, 0.5, 0.03125, 0.5, 0.03125, 1.0, 0.0, 1.0, 0.0, 0.5, 0.75, 0.49, 0.7968, 0.4854, 0.8418, 0.4717, 0.8833, 0.4496, 0.9197, 0.4197, 0.9496, 0.3833, 0.9717, 0.3418, 0.9854, 0.2968, 0.99, 0.25, 0.9854, 0.2032, 0.9717, 0.1582, 0.9496, 0.1167, 0.9197, 0.08029, 0.8833, 0.05045, 0.8418, 0.02827, 0.7968, 0.01461, 0.75, 0.01, 0.7032, 0.01461, 0.6582, 0.02827, 0.6167, 0.05045, 0.5803, 0.08029, 0.5504, 0.1167, 0.5283, 0.1582, 0.5146, 0.2032, 0.51, 0.25, 0.5146, 0.2968, 0.5283, 0.3418, 0.5504, 0.3833, 0.5803, 0.4197, 0.6167, 0.4496, 0.6582, 0.4717, 0.7032, 0.4854])
me_cylinder_001.use_remesh_fix_poles = True
me_cylinder_001.use_remesh_preserve_attributes = False
me_cylinder_001.use_mirror_vertex_groups = False
me_cylinder_001.update()
me_cylinder_002 = bpy.data.meshes.new('Cylinder.002')
me_cylinder_002.from_pydata([(0.0, 1.0, -1.0), (0.0, 1.0, 1.0), (0.1951, 0.9808, -1.0), (0.1951, 0.9808, 1.0), (0.3827, 0.9239, -1.0), (0.3827, 0.9239, 1.0), (0.5556, 0.8315, -1.0), (0.5556, 0.8315, 1.0), (0.7071, 0.7071, -1.0), (0.7071, 0.7071, 1.0), (0.8315, 0.5556, -1.0), (0.8315, 0.5556, 1.0), (0.9239, 0.3827, -1.0), (0.9239, 0.3827, 1.0), (0.9808, 0.1951, -1.0), (0.9808, 0.1951, 1.0), (1.0, 7.55e-08, -1.0), (1.0, 7.55e-08, 1.0), (0.9808, -0.1951, -1.0), (0.9808, -0.1951, 1.0), (0.9239, -0.3827, -1.0), (0.9239, -0.3827, 1.0), (0.8315, -0.5556, -1.0), (0.8315, -0.5556, 1.0), (0.7071, -0.7071, -1.0), (0.7071, -0.7071, 1.0), (0.5556, -0.8315, -1.0), (0.5556, -0.8315, 1.0), (0.3827, -0.9239, -1.0), (0.3827, -0.9239, 1.0), (0.1951, -0.9808, -1.0), (0.1951, -0.9808, 1.0), (-3.258e-07, -1.0, -1.0), (-3.258e-07, -1.0, 1.0), (-0.1951, -0.9808, -1.0), (-0.1951, -0.9808, 1.0), (-0.3827, -0.9239, -1.0), (-0.3827, -0.9239, 1.0), (-0.5556, -0.8315, -1.0), (-0.5556, -0.8315, 1.0), (-0.7071, -0.7071, -1.0), (-0.7071, -0.7071, 1.0), (-0.8315, -0.5556, -1.0), (-0.8315, -0.5556, 1.0), (-0.9239, -0.3827, -1.0), (-0.9239, -0.3827, 1.0), (-0.9808, -0.1951, -1.0), (-0.9808, -0.1951, 1.0), (-1.0, 9.656e-07, -1.0), (-1.0, 9.656e-07, 1.0), (-0.9808, 0.1951, -1.0), (-0.9808, 0.1951, 1.0), (-0.9239, 0.3827, -1.0), (-0.9239, 0.3827, 1.0), (-0.8315, 0.5556, -1.0), (-0.8315, 0.5556, 1.0), (-0.7071, 0.7071, -1.0), (-0.7071, 0.7071, 1.0), (-0.5556, 0.8315, -1.0), (-0.5556, 0.8315, 1.0), (-0.3827, 0.9239, -1.0), (-0.3827, 0.9239, 1.0), (-0.1951, 0.9808, -1.0), (-0.1951, 0.9808, 1.0)], [], [(0, 1, 3, 2), (2, 3, 5, 4), (4, 5, 7, 6), (6, 7, 9, 8), (8, 9, 11, 10), (10, 11, 13, 12), (12, 13, 15, 14), (14, 15, 17, 16), (16, 17, 19, 18), (18, 19, 21, 20), (20, 21, 23, 22), (22, 23, 25, 24), (24, 25, 27, 26), (26, 27, 29, 28), (28, 29, 31, 30), (30, 31, 33, 32), (32, 33, 35, 34), (34, 35, 37, 36), (36, 37, 39, 38), (38, 39, 41, 40), (40, 41, 43, 42), (42, 43, 45, 44), (44, 45, 47, 46), (46, 47, 49, 48), (48, 49, 51, 50), (50, 51, 53, 52), (52, 53, 55, 54), (54, 55, 57, 56), (56, 57, 59, 58), (58, 59, 61, 60), (3, 1, 63, 61, 59, 57, 55, 53, 51, 49, 47, 45, 43, 41, 39, 37, 35, 33, 31, 29, 27, 25, 23, 21, 19, 17, 15, 13, 11, 9, 7, 5), (60, 61, 63, 62), (62, 63, 1, 0), (0, 2, 4, 6, 8, 10, 12, 14, 16, 18, 20, 22, 24, 26, 28, 30, 32, 34, 36, 38, 40, 42, 44, 46, 48, 50, 52, 54, 56, 58, 60, 62)])
_uv = me_cylinder_002.uv_layers.new(name='UVMap')
_uv.uv.foreach_set('vector', [1.0, 0.5, 1.0, 1.0, 0.9688, 1.0, 0.9688, 0.5, 0.9688, 0.5, 0.9688, 1.0, 0.9375, 1.0, 0.9375, 0.5, 0.9375, 0.5, 0.9375, 1.0, 0.9062, 1.0, 0.9062, 0.5, 0.9062, 0.5, 0.9062, 1.0, 0.875, 1.0, 0.875, 0.5, 0.875, 0.5, 0.875, 1.0, 0.8438, 1.0, 0.8438, 0.5, 0.8438, 0.5, 0.8438, 1.0, 0.8125, 1.0, 0.8125, 0.5, 0.8125, 0.5, 0.8125, 1.0, 0.7812, 1.0, 0.7812, 0.5, 0.7812, 0.5, 0.7812, 1.0, 0.75, 1.0, 0.75, 0.5, 0.75, 0.5, 0.75, 1.0, 0.7188, 1.0, 0.7188, 0.5, 0.7188, 0.5, 0.7188, 1.0, 0.6875, 1.0, 0.6875, 0.5, 0.6875, 0.5, 0.6875, 1.0, 0.6562, 1.0, 0.6562, 0.5, 0.6562, 0.5, 0.6562, 1.0, 0.625, 1.0, 0.625, 0.5, 0.625, 0.5, 0.625, 1.0, 0.5938, 1.0, 0.5938, 0.5, 0.5938, 0.5, 0.5938, 1.0, 0.5625, 1.0, 0.5625, 0.5, 0.5625, 0.5, 0.5625, 1.0, 0.5312, 1.0, 0.5312, 0.5, 0.5312, 0.5, 0.5312, 1.0, 0.5, 1.0, 0.5, 0.5, 0.5, 0.5, 0.5, 1.0, 0.4688, 1.0, 0.4688, 0.5, 0.4688, 0.5, 0.4688, 1.0, 0.4375, 1.0, 0.4375, 0.5, 0.4375, 0.5, 0.4375, 1.0, 0.4062, 1.0, 0.4062, 0.5, 0.4062, 0.5, 0.4062, 1.0, 0.375, 1.0, 0.375, 0.5, 0.375, 0.5, 0.375, 1.0, 0.3438, 1.0, 0.3438, 0.5, 0.3438, 0.5, 0.3438, 1.0, 0.3125, 1.0, 0.3125, 0.5, 0.3125, 0.5, 0.3125, 1.0, 0.2812, 1.0, 0.2812, 0.5, 0.2812, 0.5, 0.2812, 1.0, 0.25, 1.0, 0.25, 0.5, 0.25, 0.5, 0.25, 1.0, 0.2188, 1.0, 0.2188, 0.5, 0.2188, 0.5, 0.2188, 1.0, 0.1875, 1.0, 0.1875, 0.5, 0.1875, 0.5, 0.1875, 1.0, 0.1562, 1.0, 0.1562, 0.5, 0.1562, 0.5, 0.1562, 1.0, 0.125, 1.0, 0.125, 0.5, 0.125, 0.5, 0.125, 1.0, 0.09375, 1.0, 0.09375, 0.5, 0.09375, 0.5, 0.09375, 1.0, 0.0625, 1.0, 0.0625, 0.5, 0.2968, 0.4854, 0.25, 0.49, 0.2032, 0.4854, 0.1582, 0.4717, 0.1167, 0.4496, 0.08029, 0.4197, 0.05045, 0.3833, 0.02827, 0.3418, 0.01461, 0.2968, 0.01, 0.25, 0.01461, 0.2032, 0.02827, 0.1582, 0.05045, 0.1167, 0.08029, 0.08029, 0.1167, 0.05045, 0.1582, 0.02827, 0.2032, 0.01461, 0.25, 0.01, 0.2968, 0.01461, 0.3418, 0.02827, 0.3833, 0.05045, 0.4197, 0.08029, 0.4496, 0.1167, 0.4717, 0.1582, 0.4854, 0.2032, 0.49, 0.25, 0.4854, 0.2968, 0.4717, 0.3418, 0.4496, 0.3833, 0.4197, 0.4197, 0.3833, 0.4496, 0.3418, 0.4717, 0.0625, 0.5, 0.0625, 1.0, 0.03125, 1.0, 0.03125, 0.5, 0.03125, 0.5, 0.03125, 1.0, 0.0, 1.0, 0.0, 0.5, 0.75, 0.49, 0.7968, 0.4854, 0.8418, 0.4717, 0.8833, 0.4496, 0.9197, 0.4197, 0.9496, 0.3833, 0.9717, 0.3418, 0.9854, 0.2968, 0.99, 0.25, 0.9854, 0.2032, 0.9717, 0.1582, 0.9496, 0.1167, 0.9197, 0.08029, 0.8833, 0.05045, 0.8418, 0.02827, 0.7968, 0.01461, 0.75, 0.01, 0.7032, 0.01461, 0.6582, 0.02827, 0.6167, 0.05045, 0.5803, 0.08029, 0.5504, 0.1167, 0.5283, 0.1582, 0.5146, 0.2032, 0.51, 0.25, 0.5146, 0.2968, 0.5283, 0.3418, 0.5504, 0.3833, 0.5803, 0.4197, 0.6167, 0.4496, 0.6582, 0.4717, 0.7032, 0.4854])
me_cylinder_002.use_remesh_fix_poles = True
me_cylinder_002.use_remesh_preserve_attributes = False
me_cylinder_002.use_mirror_vertex_groups = False
me_cylinder_002.update()
me_cylinder_003 = bpy.data.meshes.new('Cylinder.003')
me_cylinder_003.from_pydata([(0.0, 1.0, -1.0), (0.0, 1.0, 1.0), (0.1951, 0.9808, -1.0), (0.1951, 0.9808, 1.0), (0.3827, 0.9239, -1.0), (0.3827, 0.9239, 1.0), (0.5556, 0.8315, -1.0), (0.5556, 0.8315, 1.0), (0.7071, 0.7071, -1.0), (0.7071, 0.7071, 1.0), (0.8315, 0.5556, -1.0), (0.8315, 0.5556, 1.0), (0.9239, 0.3827, -1.0), (0.9239, 0.3827, 1.0), (0.9808, 0.1951, -1.0), (0.9808, 0.1951, 1.0), (1.0, 7.55e-08, -1.0), (1.0, 7.55e-08, 1.0), (0.9808, -0.1951, -1.0), (0.9808, -0.1951, 1.0), (0.9239, -0.3827, -1.0), (0.9239, -0.3827, 1.0), (0.8315, -0.5556, -1.0), (0.8315, -0.5556, 1.0), (0.7071, -0.7071, -1.0), (0.7071, -0.7071, 1.0), (0.5556, -0.8315, -1.0), (0.5556, -0.8315, 1.0), (0.3827, -0.9239, -1.0), (0.3827, -0.9239, 1.0), (0.1951, -0.9808, -1.0), (0.1951, -0.9808, 1.0), (-3.258e-07, -1.0, -1.0), (-3.258e-07, -1.0, 1.0), (-0.1951, -0.9808, -1.0), (-0.1951, -0.9808, 1.0), (-0.3827, -0.9239, -1.0), (-0.3827, -0.9239, 1.0), (-0.5556, -0.8315, -1.0), (-0.5556, -0.8315, 1.0), (-0.7071, -0.7071, -1.0), (-0.7071, -0.7071, 1.0), (-0.8315, -0.5556, -1.0), (-0.8315, -0.5556, 1.0), (-0.9239, -0.3827, -1.0), (-0.9239, -0.3827, 1.0), (-0.9808, -0.1951, -1.0), (-0.9808, -0.1951, 1.0), (-1.0, 9.656e-07, -1.0), (-1.0, 9.656e-07, 1.0), (-0.9808, 0.1951, -1.0), (-0.9808, 0.1951, 1.0), (-0.9239, 0.3827, -1.0), (-0.9239, 0.3827, 1.0), (-0.8315, 0.5556, -1.0), (-0.8315, 0.5556, 1.0), (-0.7071, 0.7071, -1.0), (-0.7071, 0.7071, 1.0), (-0.5556, 0.8315, -1.0), (-0.5556, 0.8315, 1.0), (-0.3827, 0.9239, -1.0), (-0.3827, 0.9239, 1.0), (-0.1951, 0.9808, -1.0), (-0.1951, 0.9808, 1.0)], [], [(0, 1, 3, 2), (2, 3, 5, 4), (4, 5, 7, 6), (6, 7, 9, 8), (8, 9, 11, 10), (10, 11, 13, 12), (12, 13, 15, 14), (14, 15, 17, 16), (16, 17, 19, 18), (18, 19, 21, 20), (20, 21, 23, 22), (22, 23, 25, 24), (24, 25, 27, 26), (26, 27, 29, 28), (28, 29, 31, 30), (30, 31, 33, 32), (32, 33, 35, 34), (34, 35, 37, 36), (36, 37, 39, 38), (38, 39, 41, 40), (40, 41, 43, 42), (42, 43, 45, 44), (44, 45, 47, 46), (46, 47, 49, 48), (48, 49, 51, 50), (50, 51, 53, 52), (52, 53, 55, 54), (54, 55, 57, 56), (56, 57, 59, 58), (58, 59, 61, 60), (3, 1, 63, 61, 59, 57, 55, 53, 51, 49, 47, 45, 43, 41, 39, 37, 35, 33, 31, 29, 27, 25, 23, 21, 19, 17, 15, 13, 11, 9, 7, 5), (60, 61, 63, 62), (62, 63, 1, 0), (0, 2, 4, 6, 8, 10, 12, 14, 16, 18, 20, 22, 24, 26, 28, 30, 32, 34, 36, 38, 40, 42, 44, 46, 48, 50, 52, 54, 56, 58, 60, 62)])
_uv = me_cylinder_003.uv_layers.new(name='UVMap')
_uv.uv.foreach_set('vector', [1.0, 0.5, 1.0, 1.0, 0.9688, 1.0, 0.9688, 0.5, 0.9688, 0.5, 0.9688, 1.0, 0.9375, 1.0, 0.9375, 0.5, 0.9375, 0.5, 0.9375, 1.0, 0.9062, 1.0, 0.9062, 0.5, 0.9062, 0.5, 0.9062, 1.0, 0.875, 1.0, 0.875, 0.5, 0.875, 0.5, 0.875, 1.0, 0.8438, 1.0, 0.8438, 0.5, 0.8438, 0.5, 0.8438, 1.0, 0.8125, 1.0, 0.8125, 0.5, 0.8125, 0.5, 0.8125, 1.0, 0.7812, 1.0, 0.7812, 0.5, 0.7812, 0.5, 0.7812, 1.0, 0.75, 1.0, 0.75, 0.5, 0.75, 0.5, 0.75, 1.0, 0.7188, 1.0, 0.7188, 0.5, 0.7188, 0.5, 0.7188, 1.0, 0.6875, 1.0, 0.6875, 0.5, 0.6875, 0.5, 0.6875, 1.0, 0.6562, 1.0, 0.6562, 0.5, 0.6562, 0.5, 0.6562, 1.0, 0.625, 1.0, 0.625, 0.5, 0.625, 0.5, 0.625, 1.0, 0.5938, 1.0, 0.5938, 0.5, 0.5938, 0.5, 0.5938, 1.0, 0.5625, 1.0, 0.5625, 0.5, 0.5625, 0.5, 0.5625, 1.0, 0.5312, 1.0, 0.5312, 0.5, 0.5312, 0.5, 0.5312, 1.0, 0.5, 1.0, 0.5, 0.5, 0.5, 0.5, 0.5, 1.0, 0.4688, 1.0, 0.4688, 0.5, 0.4688, 0.5, 0.4688, 1.0, 0.4375, 1.0, 0.4375, 0.5, 0.4375, 0.5, 0.4375, 1.0, 0.4062, 1.0, 0.4062, 0.5, 0.4062, 0.5, 0.4062, 1.0, 0.375, 1.0, 0.375, 0.5, 0.375, 0.5, 0.375, 1.0, 0.3438, 1.0, 0.3438, 0.5, 0.3438, 0.5, 0.3438, 1.0, 0.3125, 1.0, 0.3125, 0.5, 0.3125, 0.5, 0.3125, 1.0, 0.2812, 1.0, 0.2812, 0.5, 0.2812, 0.5, 0.2812, 1.0, 0.25, 1.0, 0.25, 0.5, 0.25, 0.5, 0.25, 1.0, 0.2188, 1.0, 0.2188, 0.5, 0.2188, 0.5, 0.2188, 1.0, 0.1875, 1.0, 0.1875, 0.5, 0.1875, 0.5, 0.1875, 1.0, 0.1562, 1.0, 0.1562, 0.5, 0.1562, 0.5, 0.1562, 1.0, 0.125, 1.0, 0.125, 0.5, 0.125, 0.5, 0.125, 1.0, 0.09375, 1.0, 0.09375, 0.5, 0.09375, 0.5, 0.09375, 1.0, 0.0625, 1.0, 0.0625, 0.5, 0.2968, 0.4854, 0.25, 0.49, 0.2032, 0.4854, 0.1582, 0.4717, 0.1167, 0.4496, 0.08029, 0.4197, 0.05045, 0.3833, 0.02827, 0.3418, 0.01461, 0.2968, 0.01, 0.25, 0.01461, 0.2032, 0.02827, 0.1582, 0.05045, 0.1167, 0.08029, 0.08029, 0.1167, 0.05045, 0.1582, 0.02827, 0.2032, 0.01461, 0.25, 0.01, 0.2968, 0.01461, 0.3418, 0.02827, 0.3833, 0.05045, 0.4197, 0.08029, 0.4496, 0.1167, 0.4717, 0.1582, 0.4854, 0.2032, 0.49, 0.25, 0.4854, 0.2968, 0.4717, 0.3418, 0.4496, 0.3833, 0.4197, 0.4197, 0.3833, 0.4496, 0.3418, 0.4717, 0.0625, 0.5, 0.0625, 1.0, 0.03125, 1.0, 0.03125, 0.5, 0.03125, 0.5, 0.03125, 1.0, 0.0, 1.0, 0.0, 0.5, 0.75, 0.49, 0.7968, 0.4854, 0.8418, 0.4717, 0.8833, 0.4496, 0.9197, 0.4197, 0.9496, 0.3833, 0.9717, 0.3418, 0.9854, 0.2968, 0.99, 0.25, 0.9854, 0.2032, 0.9717, 0.1582, 0.9496, 0.1167, 0.9197, 0.08029, 0.8833, 0.05045, 0.8418, 0.02827, 0.7968, 0.01461, 0.75, 0.01, 0.7032, 0.01461, 0.6582, 0.02827, 0.6167, 0.05045, 0.5803, 0.08029, 0.5504, 0.1167, 0.5283, 0.1582, 0.5146, 0.2032, 0.51, 0.25, 0.5146, 0.2968, 0.5283, 0.3418, 0.5504, 0.3833, 0.5803, 0.4197, 0.6167, 0.4496, 0.6582, 0.4717, 0.7032, 0.4854])
me_cylinder_003.use_remesh_fix_poles = True
me_cylinder_003.use_remesh_preserve_attributes = False
me_cylinder_003.use_mirror_vertex_groups = False
me_cylinder_003.update()
me_cylinder_004 = bpy.data.meshes.new('Cylinder.004')
me_cylinder_004.from_pydata([(0.0, 1.0, -1.0), (0.0, 1.0, 1.0), (0.1951, 0.9808, -1.0), (0.1951, 0.9808, 1.0), (0.3827, 0.9239, -1.0), (0.3827, 0.9239, 1.0), (0.5556, 0.8315, -1.0), (0.5556, 0.8315, 1.0), (0.7071, 0.7071, -1.0), (0.7071, 0.7071, 1.0), (0.8315, 0.5556, -1.0), (0.8315, 0.5556, 1.0), (0.9239, 0.3827, -1.0), (0.9239, 0.3827, 1.0), (0.9808, 0.1951, -1.0), (0.9808, 0.1951, 1.0), (1.0, 7.55e-08, -1.0), (1.0, 7.55e-08, 1.0), (0.9808, -0.1951, -1.0), (0.9808, -0.1951, 1.0), (0.9239, -0.3827, -1.0), (0.9239, -0.3827, 1.0), (0.8315, -0.5556, -1.0), (0.8315, -0.5556, 1.0), (0.7071, -0.7071, -1.0), (0.7071, -0.7071, 1.0), (0.5556, -0.8315, -1.0), (0.5556, -0.8315, 1.0), (0.3827, -0.9239, -1.0), (0.3827, -0.9239, 1.0), (0.1951, -0.9808, -1.0), (0.1951, -0.9808, 1.0), (-3.258e-07, -1.0, -1.0), (-3.258e-07, -1.0, 1.0), (-0.1951, -0.9808, -1.0), (-0.1951, -0.9808, 1.0), (-0.3827, -0.9239, -1.0), (-0.3827, -0.9239, 1.0), (-0.5556, -0.8315, -1.0), (-0.5556, -0.8315, 1.0), (-0.7071, -0.7071, -1.0), (-0.7071, -0.7071, 1.0), (-0.8315, -0.5556, -1.0), (-0.8315, -0.5556, 1.0), (-0.9239, -0.3827, -1.0), (-0.9239, -0.3827, 1.0), (-0.9808, -0.1951, -1.0), (-0.9808, -0.1951, 1.0), (-1.0, 9.656e-07, -1.0), (-1.0, 9.656e-07, 1.0), (-0.9808, 0.1951, -1.0), (-0.9808, 0.1951, 1.0), (-0.9239, 0.3827, -1.0), (-0.9239, 0.3827, 1.0), (-0.8315, 0.5556, -1.0), (-0.8315, 0.5556, 1.0), (-0.7071, 0.7071, -1.0), (-0.7071, 0.7071, 1.0), (-0.5556, 0.8315, -1.0), (-0.5556, 0.8315, 1.0), (-0.3827, 0.9239, -1.0), (-0.3827, 0.9239, 1.0), (-0.1951, 0.9808, -1.0), (-0.1951, 0.9808, 1.0)], [], [(0, 1, 3, 2), (2, 3, 5, 4), (4, 5, 7, 6), (6, 7, 9, 8), (8, 9, 11, 10), (10, 11, 13, 12), (12, 13, 15, 14), (14, 15, 17, 16), (16, 17, 19, 18), (18, 19, 21, 20), (20, 21, 23, 22), (22, 23, 25, 24), (24, 25, 27, 26), (26, 27, 29, 28), (28, 29, 31, 30), (30, 31, 33, 32), (32, 33, 35, 34), (34, 35, 37, 36), (36, 37, 39, 38), (38, 39, 41, 40), (40, 41, 43, 42), (42, 43, 45, 44), (44, 45, 47, 46), (46, 47, 49, 48), (48, 49, 51, 50), (50, 51, 53, 52), (52, 53, 55, 54), (54, 55, 57, 56), (56, 57, 59, 58), (58, 59, 61, 60), (3, 1, 63, 61, 59, 57, 55, 53, 51, 49, 47, 45, 43, 41, 39, 37, 35, 33, 31, 29, 27, 25, 23, 21, 19, 17, 15, 13, 11, 9, 7, 5), (60, 61, 63, 62), (62, 63, 1, 0), (0, 2, 4, 6, 8, 10, 12, 14, 16, 18, 20, 22, 24, 26, 28, 30, 32, 34, 36, 38, 40, 42, 44, 46, 48, 50, 52, 54, 56, 58, 60, 62)])
_uv = me_cylinder_004.uv_layers.new(name='UVMap')
_uv.uv.foreach_set('vector', [1.0, 0.5, 1.0, 1.0, 0.9688, 1.0, 0.9688, 0.5, 0.9688, 0.5, 0.9688, 1.0, 0.9375, 1.0, 0.9375, 0.5, 0.9375, 0.5, 0.9375, 1.0, 0.9062, 1.0, 0.9062, 0.5, 0.9062, 0.5, 0.9062, 1.0, 0.875, 1.0, 0.875, 0.5, 0.875, 0.5, 0.875, 1.0, 0.8438, 1.0, 0.8438, 0.5, 0.8438, 0.5, 0.8438, 1.0, 0.8125, 1.0, 0.8125, 0.5, 0.8125, 0.5, 0.8125, 1.0, 0.7812, 1.0, 0.7812, 0.5, 0.7812, 0.5, 0.7812, 1.0, 0.75, 1.0, 0.75, 0.5, 0.75, 0.5, 0.75, 1.0, 0.7188, 1.0, 0.7188, 0.5, 0.7188, 0.5, 0.7188, 1.0, 0.6875, 1.0, 0.6875, 0.5, 0.6875, 0.5, 0.6875, 1.0, 0.6562, 1.0, 0.6562, 0.5, 0.6562, 0.5, 0.6562, 1.0, 0.625, 1.0, 0.625, 0.5, 0.625, 0.5, 0.625, 1.0, 0.5938, 1.0, 0.5938, 0.5, 0.5938, 0.5, 0.5938, 1.0, 0.5625, 1.0, 0.5625, 0.5, 0.5625, 0.5, 0.5625, 1.0, 0.5312, 1.0, 0.5312, 0.5, 0.5312, 0.5, 0.5312, 1.0, 0.5, 1.0, 0.5, 0.5, 0.5, 0.5, 0.5, 1.0, 0.4688, 1.0, 0.4688, 0.5, 0.4688, 0.5, 0.4688, 1.0, 0.4375, 1.0, 0.4375, 0.5, 0.4375, 0.5, 0.4375, 1.0, 0.4062, 1.0, 0.4062, 0.5, 0.4062, 0.5, 0.4062, 1.0, 0.375, 1.0, 0.375, 0.5, 0.375, 0.5, 0.375, 1.0, 0.3438, 1.0, 0.3438, 0.5, 0.3438, 0.5, 0.3438, 1.0, 0.3125, 1.0, 0.3125, 0.5, 0.3125, 0.5, 0.3125, 1.0, 0.2812, 1.0, 0.2812, 0.5, 0.2812, 0.5, 0.2812, 1.0, 0.25, 1.0, 0.25, 0.5, 0.25, 0.5, 0.25, 1.0, 0.2188, 1.0, 0.2188, 0.5, 0.2188, 0.5, 0.2188, 1.0, 0.1875, 1.0, 0.1875, 0.5, 0.1875, 0.5, 0.1875, 1.0, 0.1562, 1.0, 0.1562, 0.5, 0.1562, 0.5, 0.1562, 1.0, 0.125, 1.0, 0.125, 0.5, 0.125, 0.5, 0.125, 1.0, 0.09375, 1.0, 0.09375, 0.5, 0.09375, 0.5, 0.09375, 1.0, 0.0625, 1.0, 0.0625, 0.5, 0.2968, 0.4854, 0.25, 0.49, 0.2032, 0.4854, 0.1582, 0.4717, 0.1167, 0.4496, 0.08029, 0.4197, 0.05045, 0.3833, 0.02827, 0.3418, 0.01461, 0.2968, 0.01, 0.25, 0.01461, 0.2032, 0.02827, 0.1582, 0.05045, 0.1167, 0.08029, 0.08029, 0.1167, 0.05045, 0.1582, 0.02827, 0.2032, 0.01461, 0.25, 0.01, 0.2968, 0.01461, 0.3418, 0.02827, 0.3833, 0.05045, 0.4197, 0.08029, 0.4496, 0.1167, 0.4717, 0.1582, 0.4854, 0.2032, 0.49, 0.25, 0.4854, 0.2968, 0.4717, 0.3418, 0.4496, 0.3833, 0.4197, 0.4197, 0.3833, 0.4496, 0.3418, 0.4717, 0.0625, 0.5, 0.0625, 1.0, 0.03125, 1.0, 0.03125, 0.5, 0.03125, 0.5, 0.03125, 1.0, 0.0, 1.0, 0.0, 0.5, 0.75, 0.49, 0.7968, 0.4854, 0.8418, 0.4717, 0.8833, 0.4496, 0.9197, 0.4197, 0.9496, 0.3833, 0.9717, 0.3418, 0.9854, 0.2968, 0.99, 0.25, 0.9854, 0.2032, 0.9717, 0.1582, 0.9496, 0.1167, 0.9197, 0.08029, 0.8833, 0.05045, 0.8418, 0.02827, 0.7968, 0.01461, 0.75, 0.01, 0.7032, 0.01461, 0.6582, 0.02827, 0.6167, 0.05045, 0.5803, 0.08029, 0.5504, 0.1167, 0.5283, 0.1582, 0.5146, 0.2032, 0.51, 0.25, 0.5146, 0.2968, 0.5283, 0.3418, 0.5504, 0.3833, 0.5803, 0.4197, 0.6167, 0.4496, 0.6582, 0.4717, 0.7032, 0.4854])
me_cylinder_004.use_remesh_fix_poles = True
me_cylinder_004.use_remesh_preserve_attributes = False
me_cylinder_004.use_mirror_vertex_groups = False
me_cylinder_004.update()
me_cylinder_005 = bpy.data.meshes.new('Cylinder.005')
me_cylinder_005.from_pydata([(0.0, 1.0, -1.0), (0.0, 1.0, 1.0), (0.1951, 0.9808, -1.0), (0.1951, 0.9808, 1.0), (0.3827, 0.9239, -1.0), (0.3827, 0.9239, 1.0), (0.5556, 0.8315, -1.0), (0.5556, 0.8315, 1.0), (0.7071, 0.7071, -1.0), (0.7071, 0.7071, 1.0), (0.8315, 0.5556, -1.0), (0.8315, 0.5556, 1.0), (0.9239, 0.3827, -1.0), (0.9239, 0.3827, 1.0), (0.9808, 0.1951, -1.0), (0.9808, 0.1951, 1.0), (1.0, 7.55e-08, -1.0), (1.0, 7.55e-08, 1.0), (0.9808, -0.1951, -1.0), (0.9808, -0.1951, 1.0), (0.9239, -0.3827, -1.0), (0.9239, -0.3827, 1.0), (0.8315, -0.5556, -1.0), (0.8315, -0.5556, 1.0), (0.7071, -0.7071, -1.0), (0.7071, -0.7071, 1.0), (0.5556, -0.8315, -1.0), (0.5556, -0.8315, 1.0), (0.3827, -0.9239, -1.0), (0.3827, -0.9239, 1.0), (0.1951, -0.9808, -1.0), (0.1951, -0.9808, 1.0), (-3.258e-07, -1.0, -1.0), (-3.258e-07, -1.0, 1.0), (-0.1951, -0.9808, -1.0), (-0.1951, -0.9808, 1.0), (-0.3827, -0.9239, -1.0), (-0.3827, -0.9239, 1.0), (-0.5556, -0.8315, -1.0), (-0.5556, -0.8315, 1.0), (-0.7071, -0.7071, -1.0), (-0.7071, -0.7071, 1.0), (-0.8315, -0.5556, -1.0), (-0.8315, -0.5556, 1.0), (-0.9239, -0.3827, -1.0), (-0.9239, -0.3827, 1.0), (-0.9808, -0.1951, -1.0), (-0.9808, -0.1951, 1.0), (-1.0, 9.656e-07, -1.0), (-1.0, 9.656e-07, 1.0), (-0.9808, 0.1951, -1.0), (-0.9808, 0.1951, 1.0), (-0.9239, 0.3827, -1.0), (-0.9239, 0.3827, 1.0), (-0.8315, 0.5556, -1.0), (-0.8315, 0.5556, 1.0), (-0.7071, 0.7071, -1.0), (-0.7071, 0.7071, 1.0), (-0.5556, 0.8315, -1.0), (-0.5556, 0.8315, 1.0), (-0.3827, 0.9239, -1.0), (-0.3827, 0.9239, 1.0), (-0.1951, 0.9808, -1.0), (-0.1951, 0.9808, 1.0)], [], [(0, 1, 3, 2), (2, 3, 5, 4), (4, 5, 7, 6), (6, 7, 9, 8), (8, 9, 11, 10), (10, 11, 13, 12), (12, 13, 15, 14), (14, 15, 17, 16), (16, 17, 19, 18), (18, 19, 21, 20), (20, 21, 23, 22), (22, 23, 25, 24), (24, 25, 27, 26), (26, 27, 29, 28), (28, 29, 31, 30), (30, 31, 33, 32), (32, 33, 35, 34), (34, 35, 37, 36), (36, 37, 39, 38), (38, 39, 41, 40), (40, 41, 43, 42), (42, 43, 45, 44), (44, 45, 47, 46), (46, 47, 49, 48), (48, 49, 51, 50), (50, 51, 53, 52), (52, 53, 55, 54), (54, 55, 57, 56), (56, 57, 59, 58), (58, 59, 61, 60), (3, 1, 63, 61, 59, 57, 55, 53, 51, 49, 47, 45, 43, 41, 39, 37, 35, 33, 31, 29, 27, 25, 23, 21, 19, 17, 15, 13, 11, 9, 7, 5), (60, 61, 63, 62), (62, 63, 1, 0), (0, 2, 4, 6, 8, 10, 12, 14, 16, 18, 20, 22, 24, 26, 28, 30, 32, 34, 36, 38, 40, 42, 44, 46, 48, 50, 52, 54, 56, 58, 60, 62)])
_uv = me_cylinder_005.uv_layers.new(name='UVMap')
_uv.uv.foreach_set('vector', [1.0, 0.5, 1.0, 1.0, 0.9688, 1.0, 0.9688, 0.5, 0.9688, 0.5, 0.9688, 1.0, 0.9375, 1.0, 0.9375, 0.5, 0.9375, 0.5, 0.9375, 1.0, 0.9062, 1.0, 0.9062, 0.5, 0.9062, 0.5, 0.9062, 1.0, 0.875, 1.0, 0.875, 0.5, 0.875, 0.5, 0.875, 1.0, 0.8438, 1.0, 0.8438, 0.5, 0.8438, 0.5, 0.8438, 1.0, 0.8125, 1.0, 0.8125, 0.5, 0.8125, 0.5, 0.8125, 1.0, 0.7812, 1.0, 0.7812, 0.5, 0.7812, 0.5, 0.7812, 1.0, 0.75, 1.0, 0.75, 0.5, 0.75, 0.5, 0.75, 1.0, 0.7188, 1.0, 0.7188, 0.5, 0.7188, 0.5, 0.7188, 1.0, 0.6875, 1.0, 0.6875, 0.5, 0.6875, 0.5, 0.6875, 1.0, 0.6562, 1.0, 0.6562, 0.5, 0.6562, 0.5, 0.6562, 1.0, 0.625, 1.0, 0.625, 0.5, 0.625, 0.5, 0.625, 1.0, 0.5938, 1.0, 0.5938, 0.5, 0.5938, 0.5, 0.5938, 1.0, 0.5625, 1.0, 0.5625, 0.5, 0.5625, 0.5, 0.5625, 1.0, 0.5312, 1.0, 0.5312, 0.5, 0.5312, 0.5, 0.5312, 1.0, 0.5, 1.0, 0.5, 0.5, 0.5, 0.5, 0.5, 1.0, 0.4688, 1.0, 0.4688, 0.5, 0.4688, 0.5, 0.4688, 1.0, 0.4375, 1.0, 0.4375, 0.5, 0.4375, 0.5, 0.4375, 1.0, 0.4062, 1.0, 0.4062, 0.5, 0.4062, 0.5, 0.4062, 1.0, 0.375, 1.0, 0.375, 0.5, 0.375, 0.5, 0.375, 1.0, 0.3438, 1.0, 0.3438, 0.5, 0.3438, 0.5, 0.3438, 1.0, 0.3125, 1.0, 0.3125, 0.5, 0.3125, 0.5, 0.3125, 1.0, 0.2812, 1.0, 0.2812, 0.5, 0.2812, 0.5, 0.2812, 1.0, 0.25, 1.0, 0.25, 0.5, 0.25, 0.5, 0.25, 1.0, 0.2188, 1.0, 0.2188, 0.5, 0.2188, 0.5, 0.2188, 1.0, 0.1875, 1.0, 0.1875, 0.5, 0.1875, 0.5, 0.1875, 1.0, 0.1562, 1.0, 0.1562, 0.5, 0.1562, 0.5, 0.1562, 1.0, 0.125, 1.0, 0.125, 0.5, 0.125, 0.5, 0.125, 1.0, 0.09375, 1.0, 0.09375, 0.5, 0.09375, 0.5, 0.09375, 1.0, 0.0625, 1.0, 0.0625, 0.5, 0.2968, 0.4854, 0.25, 0.49, 0.2032, 0.4854, 0.1582, 0.4717, 0.1167, 0.4496, 0.08029, 0.4197, 0.05045, 0.3833, 0.02827, 0.3418, 0.01461, 0.2968, 0.01, 0.25, 0.01461, 0.2032, 0.02827, 0.1582, 0.05045, 0.1167, 0.08029, 0.08029, 0.1167, 0.05045, 0.1582, 0.02827, 0.2032, 0.01461, 0.25, 0.01, 0.2968, 0.01461, 0.3418, 0.02827, 0.3833, 0.05045, 0.4197, 0.08029, 0.4496, 0.1167, 0.4717, 0.1582, 0.4854, 0.2032, 0.49, 0.25, 0.4854, 0.2968, 0.4717, 0.3418, 0.4496, 0.3833, 0.4197, 0.4197, 0.3833, 0.4496, 0.3418, 0.4717, 0.0625, 0.5, 0.0625, 1.0, 0.03125, 1.0, 0.03125, 0.5, 0.03125, 0.5, 0.03125, 1.0, 0.0, 1.0, 0.0, 0.5, 0.75, 0.49, 0.7968, 0.4854, 0.8418, 0.4717, 0.8833, 0.4496, 0.9197, 0.4197, 0.9496, 0.3833, 0.9717, 0.3418, 0.9854, 0.2968, 0.99, 0.25, 0.9854, 0.2032, 0.9717, 0.1582, 0.9496, 0.1167, 0.9197, 0.08029, 0.8833, 0.05045, 0.8418, 0.02827, 0.7968, 0.01461, 0.75, 0.01, 0.7032, 0.01461, 0.6582, 0.02827, 0.6167, 0.05045, 0.5803, 0.08029, 0.5504, 0.1167, 0.5283, 0.1582, 0.5146, 0.2032, 0.51, 0.25, 0.5146, 0.2968, 0.5283, 0.3418, 0.5504, 0.3833, 0.5803, 0.4197, 0.6167, 0.4496, 0.6582, 0.4717, 0.7032, 0.4854])
me_cylinder_005.use_remesh_fix_poles = True
me_cylinder_005.use_remesh_preserve_attributes = False
me_cylinder_005.use_mirror_vertex_groups = False
me_cylinder_005.update()

# ---- objects
ob_cube = bpy.data.objects.new('Cube', me_cube)
ob_light = bpy.data.objects.new('Light', light_light)
ob_camera = bpy.data.objects.new('Camera', cam_camera)
ob_cube_002 = bpy.data.objects.new('Cube.002', me_cube_002)
ob_cube_003 = bpy.data.objects.new('Cube.003', me_cube_003)
ob_cube_004 = bpy.data.objects.new('Cube.004', me_cube_004)
ob_cube_005 = bpy.data.objects.new('Cube.005', me_cube_005)
ob_cube_001 = bpy.data.objects.new('Cube.001', me_cube_006)
ob_cylinder = bpy.data.objects.new('Cylinder', me_cylinder)
ob_cylinder_001 = bpy.data.objects.new('Cylinder.001', me_cylinder_001)
ob_cylinder_002 = bpy.data.objects.new('Cylinder.002', me_cylinder_002)
ob_cylinder_003 = bpy.data.objects.new('Cylinder.003', me_cylinder_003)
ob_cylinder_004 = bpy.data.objects.new('Cylinder.004', me_cylinder_004)
ob_cylinder_005 = bpy.data.objects.new('Cylinder.005', me_cylinder_005)

# ---- transforms, parenting, visibility, modifiers, constraints
ob_cube.location = (-1.5, 0.0, 2.3)
ob_cube.rotation_euler = (0.0, 0.6981, 0.0)
ob_cube.scale = (2.7, 2.23, 0.04)
ob_cube.lock_rotations_4d = False
ob_cube.empty_display_type = 'ARROWS'
ob_cube.lineart.crease_threshold = 0.0
ob_light.location = (5.539, 7.006, 2.943)
ob_light.rotation_euler = (1.272, 0.3526, 2.282)
ob_light.lock_rotations_4d = False
ob_light.empty_display_type = 'ARROWS'
ob_light.color = (0.0, 0.0, 0.0, 0.0)
ob_light.lineart.crease_threshold = 0.0
ob_camera.location = (0.0, 17.04, 4.721)
ob_camera.rotation_euler = (4.451, 3.142, 0.0)
ob_camera.scale = (4.0, 4.0, 4.0)
ob_camera.lock_rotations_4d = False
ob_camera.empty_display_type = 'ARROWS'
ob_camera.color = (0.0, 0.0, 0.0, 0.0)
ob_camera.display_type = 'WIRE'
ob_camera.lineart.crease_threshold = 0.0
ob_cube_002.location = (0.0, 0.0, 0.0)
ob_cube_002.scale = (1.51, 0.78, 0.26)
ob_cube_002.lock_rotations_4d = False
ob_cube_002.empty_display_type = 'ARROWS'
ob_cube_002.lineart.crease_threshold = 0.0
ob_cube_003.location = (0.34, 0.0, 0.55)
ob_cube_003.rotation_euler = (0.0, 0.6981, 0.0)
ob_cube_003.scale = (0.25, 2.3, 0.02)
ob_cube_003.lock_rotations_4d = False
ob_cube_003.empty_display_type = 'ARROWS'
ob_cube_003.lineart.crease_threshold = 0.0
ob_cube_004.location = (1.0, 0.0, 0.4)
ob_cube_004.scale = (0.5, 0.5, 0.02)
ob_cube_004.lock_rotations_4d = False
ob_cube_004.empty_display_type = 'ARROWS'
ob_cube_004.lineart.crease_threshold = 0.0
ob_cube_005.location = (1.5, 0.0, -0.22)
ob_cube_005.scale = (0.5, 0.5, 0.05)
ob_cube_005.lock_rotations_4d = False
ob_cube_005.empty_display_type = 'ARROWS'
ob_cube_005.lineart.crease_threshold = 0.0
_m = ob_cube_005.modifiers.new('Boolean', 'BOOLEAN')
_m.object = ob_cylinder_005
ob_cube_001.location = (-1.5, 0.0, -0.22)
ob_cube_001.scale = (0.5, 0.5, 0.05)
ob_cube_001.lock_rotations_4d = False
ob_cube_001.empty_display_type = 'ARROWS'
ob_cube_001.lineart.crease_threshold = 0.0
_m = ob_cube_001.modifiers.new('Boolean', 'BOOLEAN')
_m.object = ob_cylinder_004
ob_cylinder.location = (1.3, 0.3, 0.3)
ob_cylinder.scale = (0.06, 0.06, 0.3)
ob_cylinder.lineart.crease_threshold = 0.0
ob_cylinder_001.location = (0.8, 0.3, 0.3)
ob_cylinder_001.scale = (0.06, 0.06, 0.3)
ob_cylinder_001.lineart.crease_threshold = 0.0
ob_cylinder_002.location = (1.3, -0.3, 0.3)
ob_cylinder_002.scale = (0.06, 0.06, 0.3)
ob_cylinder_002.lineart.crease_threshold = 0.0
ob_cylinder_003.location = (0.8, -0.3, 0.3)
ob_cylinder_003.scale = (0.06, 0.06, 0.3)
ob_cylinder_003.lineart.crease_threshold = 0.0
ob_cylinder_004.location = (-1.7, 0.0, -0.25)
ob_cylinder_004.scale = (0.06, 0.06, 0.3)
ob_cylinder_004.lineart.crease_threshold = 0.0
ob_cylinder_005.location = (1.7, 0.0, -0.25)
ob_cylinder_005.scale = (0.06, 0.06, 0.3)
ob_cylinder_005.lineart.crease_threshold = 0.0

# ---- collection membership
col_collection.objects.link(ob_cube)
col_collection.objects.link(ob_light)
col_collection.objects.link(ob_camera)
col_collection.objects.link(ob_cube_002)
col_collection.objects.link(ob_cube_003)
col_collection.objects.link(ob_cube_004)
col_collection.objects.link(ob_cube_005)
col_collection.objects.link(ob_cube_001)
col_collection.objects.link(ob_cylinder)
col_collection.objects.link(ob_cylinder_001)
col_collection.objects.link(ob_cylinder_002)
col_collection.objects.link(ob_cylinder_003)
col_collection.objects.link(ob_cylinder_004)
col_collection.objects.link(ob_cylinder_005)

# ---- scene / render settings (as saved in the file)
scene.camera = ob_camera
scene.frame_start = 1; scene.frame_end = 250; scene.frame_set(18)
scene.render.engine = 'BLENDER_EEVEE_NEXT'
scene.cycles.use_denoising = False
scene.cycles.samples = 128
scene.cycles.sampling_pattern = 'TABULATED_SOBOL'
scene.cycles.use_adaptive_sampling = False
scene.cycles.use_light_tree = False
scene.view_settings.view_transform = 'Filmic'
bpy.context.view_layer.update()

